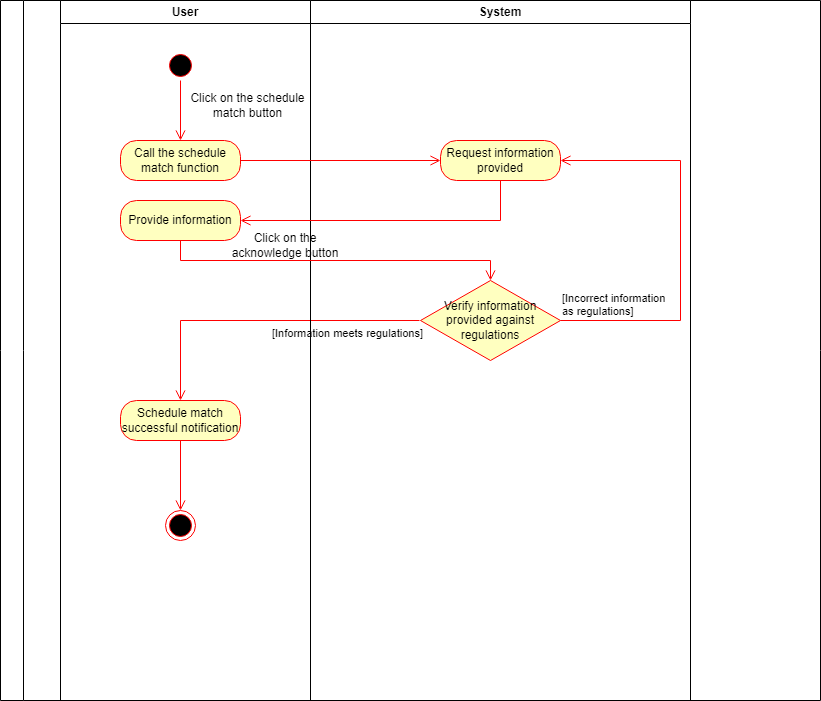

The diagram above was exported from draw.io. Its source (the exported page's mxGraphModel, read from the mxfile embedded in the PNG):
<mxGraphModel dx="1290" dy="491" grid="1" gridSize="10" guides="1" tooltips="1" connect="1" arrows="1" fold="1" page="1" pageScale="1" pageWidth="827" pageHeight="1169" math="0" shadow="0">
  <root>
    <mxCell id="0" />
    <mxCell id="1" parent="0" />
    <mxCell id="gjd3tpmJYSVAlFpK7kSX-1" value="" style="swimlane;horizontal=0;whiteSpace=wrap;html=1;" vertex="1" parent="1">
      <mxGeometry width="820" height="700" as="geometry" />
    </mxCell>
    <mxCell id="gjd3tpmJYSVAlFpK7kSX-2" value="User" style="swimlane;whiteSpace=wrap;html=1;" vertex="1" parent="gjd3tpmJYSVAlFpK7kSX-1">
      <mxGeometry x="60" width="250" height="700" as="geometry" />
    </mxCell>
    <mxCell id="gjd3tpmJYSVAlFpK7kSX-3" value="" style="ellipse;html=1;shape=startState;fillColor=#000000;strokeColor=#ff0000;" vertex="1" parent="gjd3tpmJYSVAlFpK7kSX-2">
      <mxGeometry x="105" y="50" width="30" height="30" as="geometry" />
    </mxCell>
    <mxCell id="gjd3tpmJYSVAlFpK7kSX-4" value="" style="edgeStyle=orthogonalEdgeStyle;html=1;verticalAlign=bottom;endArrow=open;endSize=8;strokeColor=#ff0000;rounded=0;" edge="1" parent="gjd3tpmJYSVAlFpK7kSX-2" source="gjd3tpmJYSVAlFpK7kSX-3">
      <mxGeometry relative="1" as="geometry">
        <mxPoint x="120" y="140" as="targetPoint" />
      </mxGeometry>
    </mxCell>
    <mxCell id="gjd3tpmJYSVAlFpK7kSX-5" value="Click on the schedule match button" style="text;html=1;strokeColor=none;fillColor=none;align=center;verticalAlign=middle;whiteSpace=wrap;rounded=0;" vertex="1" parent="gjd3tpmJYSVAlFpK7kSX-2">
      <mxGeometry x="125" y="90" width="125" height="30" as="geometry" />
    </mxCell>
    <mxCell id="gjd3tpmJYSVAlFpK7kSX-6" value="Call the schedule match function" style="rounded=1;whiteSpace=wrap;html=1;arcSize=40;fontColor=#000000;fillColor=#ffffc0;strokeColor=#ff0000;" vertex="1" parent="gjd3tpmJYSVAlFpK7kSX-2">
      <mxGeometry x="60" y="140" width="120" height="40" as="geometry" />
    </mxCell>
    <mxCell id="gjd3tpmJYSVAlFpK7kSX-7" value="Click on the acknowledge button" style="text;html=1;strokeColor=none;fillColor=none;align=center;verticalAlign=middle;whiteSpace=wrap;rounded=0;" vertex="1" parent="gjd3tpmJYSVAlFpK7kSX-2">
      <mxGeometry x="170" y="230" width="110" height="30" as="geometry" />
    </mxCell>
    <mxCell id="gjd3tpmJYSVAlFpK7kSX-8" value="[Information meets regulations]" style="edgeStyle=orthogonalEdgeStyle;html=1;align=left;verticalAlign=top;endArrow=open;endSize=8;strokeColor=#ff0000;rounded=0;entryX=0.5;entryY=0;entryDx=0;entryDy=0;" edge="1" parent="gjd3tpmJYSVAlFpK7kSX-2" target="gjd3tpmJYSVAlFpK7kSX-9">
      <mxGeometry x="-0.0658" relative="1" as="geometry">
        <mxPoint x="119" y="480" as="targetPoint" />
        <mxPoint as="offset" />
        <mxPoint x="359" y="320" as="sourcePoint" />
      </mxGeometry>
    </mxCell>
    <mxCell id="gjd3tpmJYSVAlFpK7kSX-9" value="Schedule match successful notification" style="rounded=1;whiteSpace=wrap;html=1;arcSize=40;fontColor=#000000;fillColor=#ffffc0;strokeColor=#ff0000;" vertex="1" parent="gjd3tpmJYSVAlFpK7kSX-2">
      <mxGeometry x="60" y="400" width="120" height="40" as="geometry" />
    </mxCell>
    <mxCell id="gjd3tpmJYSVAlFpK7kSX-10" value="" style="edgeStyle=orthogonalEdgeStyle;html=1;verticalAlign=bottom;endArrow=open;endSize=8;strokeColor=#ff0000;rounded=0;entryX=0;entryY=0.5;entryDx=0;entryDy=0;" edge="1" parent="gjd3tpmJYSVAlFpK7kSX-2" source="gjd3tpmJYSVAlFpK7kSX-9" target="gjd3tpmJYSVAlFpK7kSX-11">
      <mxGeometry relative="1" as="geometry">
        <mxPoint x="120" y="500" as="targetPoint" />
      </mxGeometry>
    </mxCell>
    <mxCell id="gjd3tpmJYSVAlFpK7kSX-11" value="" style="ellipse;html=1;shape=endState;fillColor=#000000;strokeColor=#ff0000;direction=south;" vertex="1" parent="gjd3tpmJYSVAlFpK7kSX-2">
      <mxGeometry x="105" y="510" width="30" height="30" as="geometry" />
    </mxCell>
    <mxCell id="gjd3tpmJYSVAlFpK7kSX-12" value="Provide information" style="rounded=1;whiteSpace=wrap;html=1;arcSize=40;fontColor=#000000;fillColor=#ffffc0;strokeColor=#ff0000;" vertex="1" parent="gjd3tpmJYSVAlFpK7kSX-2">
      <mxGeometry x="60" y="200" width="120" height="40" as="geometry" />
    </mxCell>
    <mxCell id="gjd3tpmJYSVAlFpK7kSX-13" value="System" style="swimlane;whiteSpace=wrap;html=1;" vertex="1" parent="gjd3tpmJYSVAlFpK7kSX-1">
      <mxGeometry x="310" width="380" height="700" as="geometry" />
    </mxCell>
    <mxCell id="gjd3tpmJYSVAlFpK7kSX-14" value="Request information provided" style="rounded=1;whiteSpace=wrap;html=1;arcSize=40;fontColor=#000000;fillColor=#ffffc0;strokeColor=#ff0000;" vertex="1" parent="gjd3tpmJYSVAlFpK7kSX-13">
      <mxGeometry x="130" y="140" width="120" height="40" as="geometry" />
    </mxCell>
    <mxCell id="gjd3tpmJYSVAlFpK7kSX-15" value="Verify information provided against regulations" style="rhombus;whiteSpace=wrap;html=1;fontColor=#000000;fillColor=#ffffc0;strokeColor=#ff0000;" vertex="1" parent="gjd3tpmJYSVAlFpK7kSX-13">
      <mxGeometry x="110" y="280" width="140" height="80" as="geometry" />
    </mxCell>
    <mxCell id="gjd3tpmJYSVAlFpK7kSX-16" value="[Incorrect information &lt;br&gt;as regulations]" style="edgeStyle=orthogonalEdgeStyle;html=1;align=left;verticalAlign=bottom;endArrow=open;endSize=8;strokeColor=#ff0000;rounded=0;entryX=1;entryY=0.5;entryDx=0;entryDy=0;exitX=1;exitY=0.5;exitDx=0;exitDy=0;" edge="1" parent="gjd3tpmJYSVAlFpK7kSX-13" source="gjd3tpmJYSVAlFpK7kSX-15" target="gjd3tpmJYSVAlFpK7kSX-14">
      <mxGeometry x="-1" relative="1" as="geometry">
        <mxPoint x="15" y="360" as="targetPoint" />
        <Array as="points">
          <mxPoint x="370" y="320" />
          <mxPoint x="370" y="160" />
        </Array>
      </mxGeometry>
    </mxCell>
    <mxCell id="gjd3tpmJYSVAlFpK7kSX-17" value="" style="edgeStyle=orthogonalEdgeStyle;html=1;verticalAlign=bottom;endArrow=open;endSize=8;strokeColor=#ff0000;rounded=0;entryX=0;entryY=0.5;entryDx=0;entryDy=0;" edge="1" parent="gjd3tpmJYSVAlFpK7kSX-1" source="gjd3tpmJYSVAlFpK7kSX-6" target="gjd3tpmJYSVAlFpK7kSX-14">
      <mxGeometry relative="1" as="geometry">
        <mxPoint x="180" y="240" as="targetPoint" />
      </mxGeometry>
    </mxCell>
    <mxCell id="gjd3tpmJYSVAlFpK7kSX-18" value="" style="edgeStyle=orthogonalEdgeStyle;html=1;verticalAlign=bottom;endArrow=open;endSize=8;strokeColor=#ff0000;rounded=0;exitX=0.5;exitY=1;exitDx=0;exitDy=0;entryX=1;entryY=0.5;entryDx=0;entryDy=0;" edge="1" parent="gjd3tpmJYSVAlFpK7kSX-1" source="gjd3tpmJYSVAlFpK7kSX-14" target="gjd3tpmJYSVAlFpK7kSX-12">
      <mxGeometry relative="1" as="geometry">
        <mxPoint x="390" y="240" as="targetPoint" />
        <mxPoint x="190" y="90" as="sourcePoint" />
      </mxGeometry>
    </mxCell>
    <mxCell id="gjd3tpmJYSVAlFpK7kSX-19" value="" style="edgeStyle=orthogonalEdgeStyle;html=1;verticalAlign=bottom;endArrow=open;endSize=8;strokeColor=#ff0000;rounded=0;entryX=0.5;entryY=0;entryDx=0;entryDy=0;exitX=0.5;exitY=1;exitDx=0;exitDy=0;" edge="1" parent="gjd3tpmJYSVAlFpK7kSX-1" source="gjd3tpmJYSVAlFpK7kSX-12" target="gjd3tpmJYSVAlFpK7kSX-15">
      <mxGeometry relative="1" as="geometry">
        <mxPoint x="190" y="520" as="targetPoint" />
        <mxPoint x="190" y="450" as="sourcePoint" />
      </mxGeometry>
    </mxCell>
  </root>
</mxGraphModel>